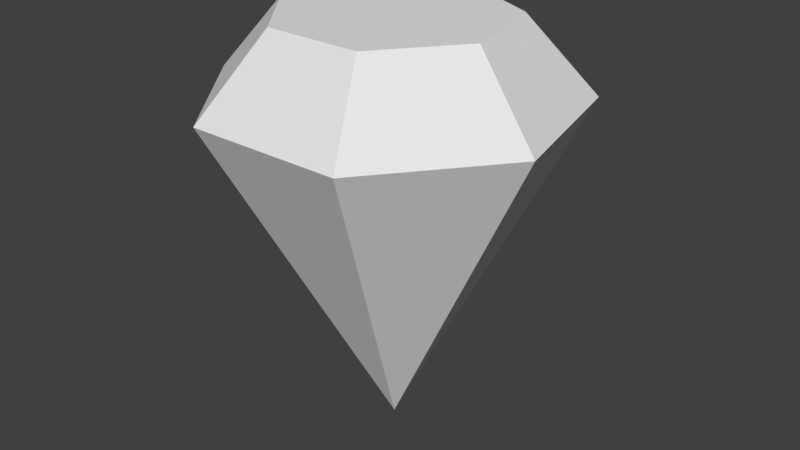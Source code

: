 # Source: Gem.blend  (saved by Blender 2.79.0; exported with 4.5.12 LTS)
import bpy
from mathutils import Matrix  # noqa: F401  (used for matrix-valued properties, if any)

bpy.ops.wm.read_factory_settings(use_empty=True)
scene = bpy.context.scene
scene.name = 'Scene'

# ---- collections
col_collection_1 = bpy.data.collections.new('Collection 1'); scene.collection.children.link(col_collection_1)

# ---- materials (node trees are filled in below, after node groups)
mat_gem = bpy.data.materials.new('Gem')
mat_gem.alpha_threshold = 0.0
mat_gem.use_transparent_shadow = False
mat_gem.roughness = 0.5

# ---- material node trees

# ---- world
world_world = bpy.data.worlds.new('World'); scene.world = world_world
world_world.color = (0.05088, 0.05088, 0.05088)
world_world.use_sun_shadow = False
world_world.sun_shadow_jitter_overblur = 0.0
world_world.cycles.sampling_method = 'MANUAL'

# ---- meshes
me_cone = bpy.data.meshes.new('Cone')
me_cone.from_pydata([(-2.979e-08, 0.7944, 0.5831), (-0.6566, 0.4782, 0.5831), (-0.8188, -0.2323, 0.5831), (-0.3644, -0.8021, 0.5831), (-1.766e-07, -0.04543, -0.9999), (0.3644, -0.8021, 0.5831), (0.8188, -0.2323, 0.5831), (0.6566, 0.4782, 0.5831), (2.192e-09, 0.4773, 0.9379), (-0.4087, 0.2805, 0.9379), (-0.5096, -0.1617, 0.9379), (-0.2268, -0.5164, 0.9379), (0.2268, -0.5164, 0.9379), (0.5096, -0.1617, 0.9379), (0.4087, 0.2805, 0.9379)], [], [(0, 4, 1), (1, 4, 2), (2, 4, 3), (3, 4, 5), (5, 4, 6), (6, 4, 7), (7, 4, 0), (6, 7, 14, 13), (8, 9, 10, 11, 12, 13, 14), (5, 6, 13, 12), (3, 5, 12, 11), (7, 0, 8, 14), (0, 1, 9, 8), (2, 3, 11, 10), (1, 2, 10, 9)])
_uv = me_cone.uv_layers.new(name='UVMap')
_uv.uv.foreach_set('vector', [0.03605, 0.1796, 0.2735, 0.2939, 0.03605, 0.4083, 0.03605, 0.4083, 0.2735, 0.2939, 0.2149, 0.5509, 0.2149, 0.5509, 0.2735, 0.2939, 0.4379, 0.5, 0.4379, 0.5, 0.2735, 0.2939, 0.5371, 0.2939, 0.5371, 0.2939, 0.2735, 0.2939, 0.4379, 0.08787, 0.4379, 0.08787, 0.2735, 0.2939, 0.2149, 0.03697, 0.2149, 0.03697, 0.2735, 0.2939, 0.03605, 0.1796, 0.9437, 0.3205, 0.8121, 0.4267, 0.7848, 0.3302, 0.8511, 0.2812, 0.7062, 0.3087, 0.676, 0.2325, 0.7143, 0.1588, 0.7943, 0.1434, 0.8548, 0.1982, 0.8511, 0.2812, 0.7848, 0.3302, 0.9437, 0.1513, 0.9437, 0.3205, 0.8511, 0.2812, 0.8548, 0.1982, 0.8119, 0.04505, 0.9437, 0.1513, 0.8548, 0.1982, 0.7943, 0.1434, 0.8121, 0.4267, 0.6472, 0.3895, 0.7062, 0.3087, 0.7848, 0.3302, 0.6472, 0.3895, 0.5753, 0.2361, 0.676, 0.2325, 0.7062, 0.3087, 0.6477, 0.0839, 0.8119, 0.04505, 0.7943, 0.1434, 0.7143, 0.1588, 0.5753, 0.2361, 0.6477, 0.0839, 0.7143, 0.1588, 0.676, 0.2325])
me_cone.materials.append(mat_gem)
me_cone.use_remesh_preserve_volume = False
me_cone.use_remesh_preserve_attributes = False
me_cone.use_mirror_vertex_groups = False
me_cone.update()

# ---- objects
ob_cone = bpy.data.objects.new('Cone', me_cone)

# ---- transforms, parenting, visibility, modifiers, constraints
ob_cone.location = (0.0, 0.0, 0.0)
ob_cone.lineart.crease_threshold = 0.0

# ---- collection membership
col_collection_1.objects.link(ob_cone)

# ---- scene / render settings (as saved in the file)
scene.frame_start = 1; scene.frame_end = 250; scene.frame_set(1)
scene.render.engine = 'BLENDER_EEVEE_NEXT'
scene.render.resolution_percentage = 50
scene.render.dither_intensity = 0.0
scene.cycles.use_denoising = False
scene.cycles.samples = 128
scene.cycles.sampling_pattern = 'TABULATED_SOBOL'
scene.cycles.use_adaptive_sampling = False
scene.cycles.use_light_tree = False
scene.cycles.blur_glossy = 0.0
scene.cycles.sample_clamp_indirect = 0.0
scene.view_settings.view_transform = 'Standard'
bpy.context.view_layer.update()

# ---- added for rendering (the .blend has no active camera and no usable light): camera, sun
cam_auto = bpy.data.cameras.new('AutoCamera')
cam_auto.lens = 50.0
cam_auto.sensor_width = 36.0
cam_auto.clip_end = 1000.0
ob_auto_camera = bpy.data.objects.new('AutoCamera', cam_auto)
scene.collection.objects.link(ob_auto_camera)
ob_auto_camera.location = (2.77345, -3.33199, 2.18779)
ob_auto_camera.rotation_euler = (1.09748, -7.21219e-08, 0.694738)
scene.camera = ob_auto_camera
light_auto_sun = bpy.data.lights.new('AutoSun', 'SUN')
light_auto_sun.energy = 3.0
light_auto_sun.angle = 0.0523599
ob_auto_sun = bpy.data.objects.new('AutoSun', light_auto_sun)
scene.collection.objects.link(ob_auto_sun)
ob_auto_sun.rotation_euler = (0.872665, 0.174533, 0.523599)
bpy.context.view_layer.update()
